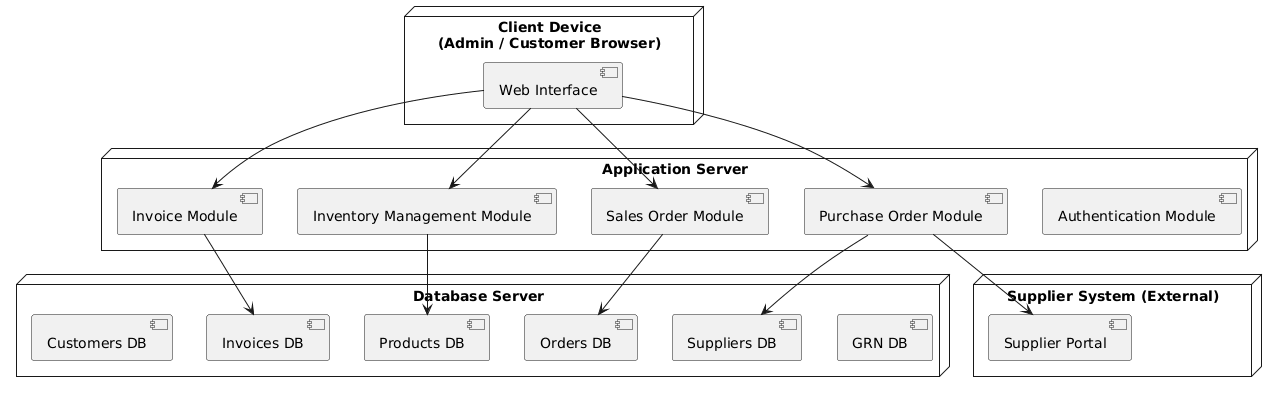

The diagram above was rendered by PlantUML. Its source (embedded in the PNG):
@startuml
node "Client Device\n(Admin / Customer Browser)" {
  component "Web Interface"
}

node "Application Server" {
  component "Inventory Management Module"
  component "Sales Order Module"
  component "Purchase Order Module"
  component "Invoice Module"
  component "Authentication Module"
}

node "Database Server" {
  component "Customers DB"
  component "Products DB"
  component "Orders DB"
  component "Suppliers DB"
  component "Invoices DB"
  component "GRN DB"
}

node "Supplier System (External)" {
  component "Supplier Portal"
}

"Web Interface" --> "Inventory Management Module"
"Web Interface" --> "Sales Order Module"
"Web Interface" --> "Purchase Order Module"
"Web Interface" --> "Invoice Module"

"Inventory Management Module" --> "Products DB"
"Sales Order Module" --> "Orders DB"
"Purchase Order Module" --> "Suppliers DB"
"Invoice Module" --> "Invoices DB"

"Purchase Order Module" --> "Supplier Portal"
@enduml